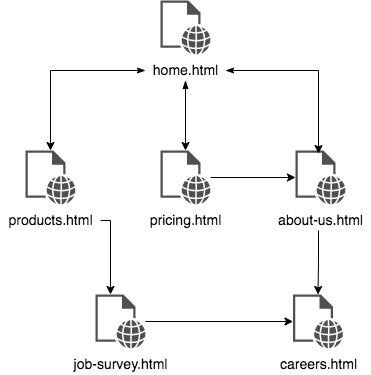

The diagram above was exported from draw.io. Its source (the exported page's mxGraphModel, read from the mxfile embedded in the PNG):
<mxGraphModel dx="771" dy="1016" grid="1" gridSize="10" guides="1" tooltips="1" connect="1" arrows="1" fold="1" page="1" pageScale="1" pageWidth="1169" pageHeight="827" math="0" shadow="0">
  <root>
    <mxCell id="0" />
    <mxCell id="1" parent="0" />
    <mxCell id="8FWin3Z4p5MbWtu0WTTR-13" value="" style="group" vertex="1" connectable="0" parent="1">
      <mxGeometry x="100" y="270" width="100" height="80" as="geometry" />
    </mxCell>
    <mxCell id="8FWin3Z4p5MbWtu0WTTR-9" value="" style="sketch=0;pointerEvents=1;shadow=0;dashed=0;html=1;strokeColor=none;fillColor=#505050;labelPosition=center;verticalLabelPosition=bottom;verticalAlign=top;outlineConnect=0;align=center;shape=mxgraph.office.concepts.web_page;" vertex="1" parent="8FWin3Z4p5MbWtu0WTTR-13">
      <mxGeometry x="25" width="50" height="54" as="geometry" />
    </mxCell>
    <mxCell id="8FWin3Z4p5MbWtu0WTTR-10" value="&lt;font style=&quot;font-size: 14px&quot;&gt;products.html&lt;/font&gt;" style="text;html=1;resizable=0;autosize=1;align=center;verticalAlign=middle;points=[];fillColor=none;strokeColor=none;rounded=0;" vertex="1" parent="8FWin3Z4p5MbWtu0WTTR-13">
      <mxGeometry y="60" width="100" height="20" as="geometry" />
    </mxCell>
    <mxCell id="8FWin3Z4p5MbWtu0WTTR-14" value="" style="group" vertex="1" connectable="0" parent="1">
      <mxGeometry x="370" y="270" width="100" height="80" as="geometry" />
    </mxCell>
    <mxCell id="8FWin3Z4p5MbWtu0WTTR-5" value="" style="sketch=0;pointerEvents=1;shadow=0;dashed=0;html=1;strokeColor=none;fillColor=#505050;labelPosition=center;verticalLabelPosition=bottom;verticalAlign=top;outlineConnect=0;align=center;shape=mxgraph.office.concepts.web_page;" vertex="1" parent="8FWin3Z4p5MbWtu0WTTR-14">
      <mxGeometry x="25" width="50" height="54" as="geometry" />
    </mxCell>
    <mxCell id="8FWin3Z4p5MbWtu0WTTR-6" value="&lt;font style=&quot;font-size: 14px&quot;&gt;about-us.html&lt;/font&gt;" style="text;html=1;resizable=0;autosize=1;align=center;verticalAlign=middle;points=[];fillColor=none;strokeColor=none;rounded=0;" vertex="1" parent="8FWin3Z4p5MbWtu0WTTR-14">
      <mxGeometry y="60" width="100" height="20" as="geometry" />
    </mxCell>
    <mxCell id="8FWin3Z4p5MbWtu0WTTR-15" value="" style="group" vertex="1" connectable="0" parent="1">
      <mxGeometry x="180" y="414" width="95" height="80" as="geometry" />
    </mxCell>
    <mxCell id="8FWin3Z4p5MbWtu0WTTR-7" value="" style="sketch=0;pointerEvents=1;shadow=0;dashed=0;html=1;strokeColor=none;fillColor=#505050;labelPosition=center;verticalLabelPosition=bottom;verticalAlign=top;outlineConnect=0;align=center;shape=mxgraph.office.concepts.web_page;" vertex="1" parent="8FWin3Z4p5MbWtu0WTTR-15">
      <mxGeometry x="15" width="50" height="54" as="geometry" />
    </mxCell>
    <mxCell id="8FWin3Z4p5MbWtu0WTTR-8" value="&lt;font style=&quot;font-size: 14px&quot;&gt;job-survey.html&lt;/font&gt;" style="text;html=1;resizable=0;autosize=1;align=center;verticalAlign=middle;points=[];fillColor=none;strokeColor=none;rounded=0;container=1;" vertex="1" parent="8FWin3Z4p5MbWtu0WTTR-15">
      <mxGeometry x="-15" y="60" width="110" height="20" as="geometry" />
    </mxCell>
    <mxCell id="8FWin3Z4p5MbWtu0WTTR-16" value="" style="group" vertex="1" connectable="0" parent="1">
      <mxGeometry x="377.5" y="414" width="85" height="80" as="geometry" />
    </mxCell>
    <mxCell id="8FWin3Z4p5MbWtu0WTTR-11" value="" style="sketch=0;pointerEvents=1;shadow=0;dashed=0;html=1;strokeColor=none;fillColor=#505050;labelPosition=center;verticalLabelPosition=bottom;verticalAlign=top;outlineConnect=0;align=center;shape=mxgraph.office.concepts.web_page;" vertex="1" parent="8FWin3Z4p5MbWtu0WTTR-16">
      <mxGeometry x="15" width="50" height="54" as="geometry" />
    </mxCell>
    <mxCell id="8FWin3Z4p5MbWtu0WTTR-12" value="&lt;font style=&quot;font-size: 14px&quot;&gt;careers.html&lt;/font&gt;" style="text;html=1;resizable=0;autosize=1;align=center;verticalAlign=middle;points=[];fillColor=none;strokeColor=none;rounded=0;" vertex="1" parent="8FWin3Z4p5MbWtu0WTTR-16">
      <mxGeometry x="-5" y="60" width="90" height="20" as="geometry" />
    </mxCell>
    <mxCell id="8FWin3Z4p5MbWtu0WTTR-17" value="" style="group" vertex="1" connectable="0" parent="1">
      <mxGeometry x="245" y="270" width="85" height="80" as="geometry" />
    </mxCell>
    <mxCell id="8FWin3Z4p5MbWtu0WTTR-3" value="" style="sketch=0;pointerEvents=1;shadow=0;dashed=0;html=1;strokeColor=none;fillColor=#505050;labelPosition=center;verticalLabelPosition=bottom;verticalAlign=top;outlineConnect=0;align=center;shape=mxgraph.office.concepts.web_page;" vertex="1" parent="8FWin3Z4p5MbWtu0WTTR-17">
      <mxGeometry x="15" width="50" height="54" as="geometry" />
    </mxCell>
    <mxCell id="8FWin3Z4p5MbWtu0WTTR-4" value="&lt;font style=&quot;font-size: 14px&quot;&gt;pricing.html&lt;/font&gt;" style="text;html=1;resizable=0;autosize=1;align=center;verticalAlign=middle;points=[];fillColor=none;strokeColor=none;rounded=0;" vertex="1" parent="8FWin3Z4p5MbWtu0WTTR-17">
      <mxGeometry x="-5" y="60" width="90" height="20" as="geometry" />
    </mxCell>
    <mxCell id="8FWin3Z4p5MbWtu0WTTR-18" value="" style="group" vertex="1" connectable="0" parent="1">
      <mxGeometry x="245" y="120" width="80" height="80" as="geometry" />
    </mxCell>
    <mxCell id="8FWin3Z4p5MbWtu0WTTR-1" value="" style="sketch=0;pointerEvents=1;shadow=0;dashed=0;html=1;strokeColor=none;fillColor=#505050;labelPosition=center;verticalLabelPosition=bottom;verticalAlign=top;outlineConnect=0;align=center;shape=mxgraph.office.concepts.web_page;" vertex="1" parent="8FWin3Z4p5MbWtu0WTTR-18">
      <mxGeometry x="15" width="50" height="54" as="geometry" />
    </mxCell>
    <mxCell id="8FWin3Z4p5MbWtu0WTTR-2" value="&lt;font style=&quot;font-size: 14px&quot;&gt;home.html&lt;/font&gt;" style="text;html=1;resizable=0;autosize=1;align=center;verticalAlign=middle;points=[];fillColor=none;strokeColor=none;rounded=0;" vertex="1" parent="8FWin3Z4p5MbWtu0WTTR-18">
      <mxGeometry y="60" width="80" height="20" as="geometry" />
    </mxCell>
    <mxCell id="8FWin3Z4p5MbWtu0WTTR-19" style="edgeStyle=orthogonalEdgeStyle;rounded=0;orthogonalLoop=1;jettySize=auto;html=1;fontSize=14;startArrow=classicThin;startFill=1;" edge="1" parent="1" source="8FWin3Z4p5MbWtu0WTTR-2" target="8FWin3Z4p5MbWtu0WTTR-9">
      <mxGeometry relative="1" as="geometry" />
    </mxCell>
    <mxCell id="8FWin3Z4p5MbWtu0WTTR-20" style="edgeStyle=orthogonalEdgeStyle;rounded=0;orthogonalLoop=1;jettySize=auto;html=1;fontSize=14;startArrow=blockThin;startFill=1;" edge="1" parent="1" source="8FWin3Z4p5MbWtu0WTTR-2" target="8FWin3Z4p5MbWtu0WTTR-3">
      <mxGeometry relative="1" as="geometry">
        <mxPoint x="285" y="260" as="targetPoint" />
      </mxGeometry>
    </mxCell>
    <mxCell id="8FWin3Z4p5MbWtu0WTTR-21" style="edgeStyle=orthogonalEdgeStyle;rounded=0;orthogonalLoop=1;jettySize=auto;html=1;entryX=0.46;entryY=0.056;entryDx=0;entryDy=0;entryPerimeter=0;fontSize=14;startArrow=classicThin;startFill=1;" edge="1" parent="1" source="8FWin3Z4p5MbWtu0WTTR-2" target="8FWin3Z4p5MbWtu0WTTR-5">
      <mxGeometry relative="1" as="geometry" />
    </mxCell>
    <mxCell id="8FWin3Z4p5MbWtu0WTTR-23" style="edgeStyle=orthogonalEdgeStyle;rounded=0;orthogonalLoop=1;jettySize=auto;html=1;fontSize=14;" edge="1" parent="1" source="8FWin3Z4p5MbWtu0WTTR-7" target="8FWin3Z4p5MbWtu0WTTR-11">
      <mxGeometry relative="1" as="geometry" />
    </mxCell>
    <mxCell id="8FWin3Z4p5MbWtu0WTTR-24" style="edgeStyle=orthogonalEdgeStyle;rounded=0;orthogonalLoop=1;jettySize=auto;html=1;fontSize=14;" edge="1" parent="1" target="8FWin3Z4p5MbWtu0WTTR-11">
      <mxGeometry relative="1" as="geometry">
        <mxPoint x="418" y="350" as="sourcePoint" />
      </mxGeometry>
    </mxCell>
    <mxCell id="8FWin3Z4p5MbWtu0WTTR-25" style="edgeStyle=orthogonalEdgeStyle;rounded=0;orthogonalLoop=1;jettySize=auto;html=1;fontSize=14;" edge="1" parent="1" source="8FWin3Z4p5MbWtu0WTTR-10" target="8FWin3Z4p5MbWtu0WTTR-7">
      <mxGeometry relative="1" as="geometry">
        <Array as="points">
          <mxPoint x="210" y="340" />
        </Array>
      </mxGeometry>
    </mxCell>
    <mxCell id="8FWin3Z4p5MbWtu0WTTR-26" style="edgeStyle=orthogonalEdgeStyle;rounded=0;orthogonalLoop=1;jettySize=auto;html=1;fontSize=14;" edge="1" parent="1" source="8FWin3Z4p5MbWtu0WTTR-3" target="8FWin3Z4p5MbWtu0WTTR-5">
      <mxGeometry relative="1" as="geometry" />
    </mxCell>
  </root>
</mxGraphModel>